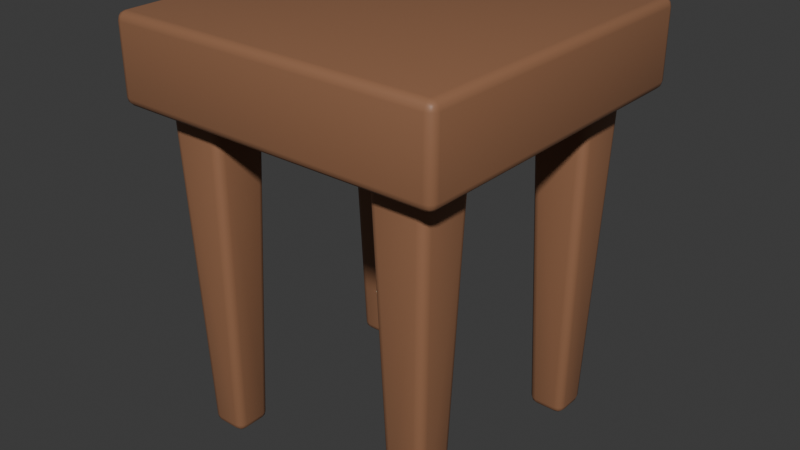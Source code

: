 # Source: FlowerStand.blend  (saved by Blender 4.5.88; exported with 4.5.12 LTS)
import bpy
from mathutils import Matrix  # noqa: F401  (used for matrix-valued properties, if any)

bpy.ops.wm.read_factory_settings(use_empty=True)
scene = bpy.context.scene
scene.name = 'Scene'

# ---- collections
col_collection = bpy.data.collections.new('Collection'); scene.collection.children.link(col_collection)

# ---- materials (node trees are filled in below, after node groups)
mat_flowerstand = bpy.data.materials.new('FlowerStand')
mat_flowerstand.alpha_threshold = 0.0
mat_flowerstand.roughness = 0.5
mat_flowerstand.line_color = (0.0, 0.0, 0.0, 1.0)

# ---- material node trees
mat_flowerstand.use_nodes = True; mat_flowerstand.node_tree.nodes.clear()
_N = mat_flowerstand.node_tree.nodes; _L = mat_flowerstand.node_tree.links
n0 = _N.new('ShaderNodeOutputMaterial'); n0.name = 'Material Output'; n0.location = (200, 100)
n1 = _N.new('ShaderNodeBsdfPrincipled'); n1.name = 'Principled BSDF'; n1.location = (-200, 100)
n1.inputs[0].default_value = (0.3, 0.1425, 0.075, 1.0)
n1.inputs[3].default_value = 1.45
_L.new(n1.outputs[0], n0.inputs[0])
n0.is_active_output = True

# ---- world
world_world = bpy.data.worlds.new('World'); scene.world = world_world
world_world.use_nodes = True; world_world.node_tree.nodes.clear()
_N = world_world.node_tree.nodes; _L = world_world.node_tree.links
n0 = _N.new('ShaderNodeOutputWorld'); n0.name = 'World Output'; n0.location = (200, 100)
n1 = _N.new('ShaderNodeBackground'); n1.name = 'Background'; n1.location = (-200, 100)
n1.inputs[0].default_value = (0.05088, 0.05088, 0.05088, 1.0)
_L.new(n1.outputs[0], n0.inputs[0])
n0.is_active_output = True
world_world.color = (0.05088, 0.05088, 0.05088)
world_world.sun_shadow_jitter_overblur = 0.0

# ---- meshes
me_cube = bpy.data.meshes.new('Cube')
me_cube.from_pydata([(0.2, 0.2, 0.5), (0.2, 0.2, 0.4), (0.2, -0.2, 0.5), (0.2, -0.2, 0.4), (-0.2, 0.2, 0.5), (-0.2, 0.2, 0.4), (-0.2, -0.2, 0.5), (-0.2, -0.2, 0.4), (0.1677, -0.1677, 0.4), (0.1677, -0.09899, 0.4), (0.09899, -0.1677, 0.4), (0.09899, -0.09899, 0.4), (0.1108, -0.1559, 0.0), (0.1559, -0.1559, 0.0), (0.1559, -0.1108, 0.0), (0.1108, -0.1108, 0.0), (-0.1677, -0.1677, 0.4), (-0.1677, -0.09899, 0.4), (-0.09899, -0.1677, 0.4), (-0.09899, -0.09899, 0.4), (-0.1108, -0.1559, 0.0), (-0.1559, -0.1559, 0.0), (-0.1559, -0.1108, 0.0), (-0.1108, -0.1108, 0.0), (0.1677, 0.1677, 0.4), (0.1677, 0.09899, 0.4), (0.09899, 0.1677, 0.4), (0.09899, 0.09899, 0.4), (0.1108, 0.1559, 0.0), (0.1559, 0.1559, 0.0), (0.1559, 0.1108, 0.0), (0.1108, 0.1108, 0.0), (-0.1677, 0.1677, 0.4), (-0.1677, 0.09899, 0.4), (-0.09899, 0.1677, 0.4), (-0.09899, 0.09899, 0.4), (-0.1108, 0.1559, 0.0), (-0.1559, 0.1559, 0.0), (-0.1559, 0.1108, 0.0), (-0.1108, 0.1108, 0.0)], [], [(0, 4, 6, 2), (3, 2, 6, 7), (7, 6, 4, 5), (5, 1, 3, 7), (1, 0, 2, 3), (5, 4, 0, 1), (11, 10, 8, 9), (15, 14, 13, 12), (11, 9, 14, 15), (8, 10, 12, 13), (10, 11, 15, 12), (9, 8, 13, 14), (19, 17, 16, 18), (23, 20, 21, 22), (19, 23, 22, 17), (16, 21, 20, 18), (18, 20, 23, 19), (17, 22, 21, 16), (27, 25, 24, 26), (31, 28, 29, 30), (27, 31, 30, 25), (24, 29, 28, 26), (26, 28, 31, 27), (25, 30, 29, 24), (35, 34, 32, 33), (39, 38, 37, 36), (35, 33, 38, 39), (32, 34, 36, 37), (34, 35, 39, 36), (33, 32, 37, 38)])
me_cube.polygons.foreach_set('use_smooth', [True] * 30)
_uv = me_cube.uv_layers.new(name='UVMap')
_uv.uv.foreach_set('vector', [0.625, 0.5, 0.875, 0.5, 0.875, 0.75, 0.625, 0.75, 0.375, 0.75, 0.625, 0.75, 0.625, 1.0, 0.375, 1.0, 0.375, 0.0, 0.625, 0.0, 0.625, 0.25, 0.375, 0.25, 0.125, 0.5, 0.375, 0.5, 0.375, 0.75, 0.125, 0.75, 0.375, 0.5, 0.625, 0.5, 0.625, 0.75, 0.375, 0.75, 0.375, 0.25, 0.625, 0.25, 0.625, 0.5, 0.375, 0.5, 0.2917, 0.6667, 0.2917, 0.75, 0.375, 0.75, 0.375, 0.6667, 0.2917, 0.6667, 0.375, 0.6667, 0.375, 0.75, 0.2917, 0.75, 0.2917, 0.6667, 0.375, 0.6667, 0.375, 0.6667, 0.2917, 0.6667, 0.375, 0.75, 0.2917, 0.75, 0.2917, 0.75, 0.375, 0.75, 0.2917, 0.75, 0.2917, 0.6667, 0.2917, 0.6667, 0.2917, 0.75, 0.375, 0.6667, 0.375, 0.75, 0.375, 0.75, 0.375, 0.6667, 0.2917, 0.6667, 0.375, 0.6667, 0.375, 0.75, 0.2917, 0.75, 0.2917, 0.6667, 0.2917, 0.75, 0.375, 0.75, 0.375, 0.6667, 0.2917, 0.6667, 0.2917, 0.6667, 0.375, 0.6667, 0.375, 0.6667, 0.375, 0.75, 0.375, 0.75, 0.2917, 0.75, 0.2917, 0.75, 0.2917, 0.75, 0.2917, 0.75, 0.2917, 0.6667, 0.2917, 0.6667, 0.375, 0.6667, 0.375, 0.6667, 0.375, 0.75, 0.375, 0.75, 0.2917, 0.6667, 0.375, 0.6667, 0.375, 0.75, 0.2917, 0.75, 0.2917, 0.6667, 0.2917, 0.75, 0.375, 0.75, 0.375, 0.6667, 0.2917, 0.6667, 0.2917, 0.6667, 0.375, 0.6667, 0.375, 0.6667, 0.375, 0.75, 0.375, 0.75, 0.2917, 0.75, 0.2917, 0.75, 0.2917, 0.75, 0.2917, 0.75, 0.2917, 0.6667, 0.2917, 0.6667, 0.375, 0.6667, 0.375, 0.6667, 0.375, 0.75, 0.375, 0.75, 0.2917, 0.6667, 0.2917, 0.75, 0.375, 0.75, 0.375, 0.6667, 0.2917, 0.6667, 0.375, 0.6667, 0.375, 0.75, 0.2917, 0.75, 0.2917, 0.6667, 0.375, 0.6667, 0.375, 0.6667, 0.2917, 0.6667, 0.375, 0.75, 0.2917, 0.75, 0.2917, 0.75, 0.375, 0.75, 0.2917, 0.75, 0.2917, 0.6667, 0.2917, 0.6667, 0.2917, 0.75, 0.375, 0.6667, 0.375, 0.75, 0.375, 0.75, 0.375, 0.6667])
me_cube.materials.append(mat_flowerstand)
me_cube.use_mirror_vertex_groups = False
me_cube.update()

# ---- objects
ob_flowerstand = bpy.data.objects.new('FlowerStand', me_cube)

# ---- transforms, parenting, visibility, modifiers, constraints
ob_flowerstand.location = (0.0, 0.0, 0.0)
ob_flowerstand.lock_rotations_4d = False
ob_flowerstand.empty_display_type = 'ARROWS'
ob_flowerstand.lineart.crease_threshold = 0.0
_m = ob_flowerstand.modifiers.new('ベベル', 'BEVEL')
_m.width = 0.01
_m.width_pct = 0.01
_m.segments = 3

# ---- collection membership
col_collection.objects.link(ob_flowerstand)

# ---- scene / render settings (as saved in the file)
scene.frame_start = 1; scene.frame_end = 250; scene.frame_set(1)
scene.render.engine = 'BLENDER_EEVEE_NEXT'
bpy.context.view_layer.update()

# ---- added for rendering (the .blend has no active camera and no usable light): camera, sun
cam_auto = bpy.data.cameras.new('AutoCamera')
cam_auto.lens = 50.0
cam_auto.sensor_width = 36.0
cam_auto.clip_end = 1000.0
ob_auto_camera = bpy.data.objects.new('AutoCamera', cam_auto)
scene.collection.objects.link(ob_auto_camera)
ob_auto_camera.location = (0.698529, -0.838235, 0.808823)
ob_auto_camera.rotation_euler = (1.09748, -7.21219e-08, 0.694738)
scene.camera = ob_auto_camera
light_auto_sun = bpy.data.lights.new('AutoSun', 'SUN')
light_auto_sun.energy = 3.0
light_auto_sun.angle = 0.0523599
ob_auto_sun = bpy.data.objects.new('AutoSun', light_auto_sun)
scene.collection.objects.link(ob_auto_sun)
ob_auto_sun.rotation_euler = (0.872665, 0.174533, 0.523599)
bpy.context.view_layer.update()
